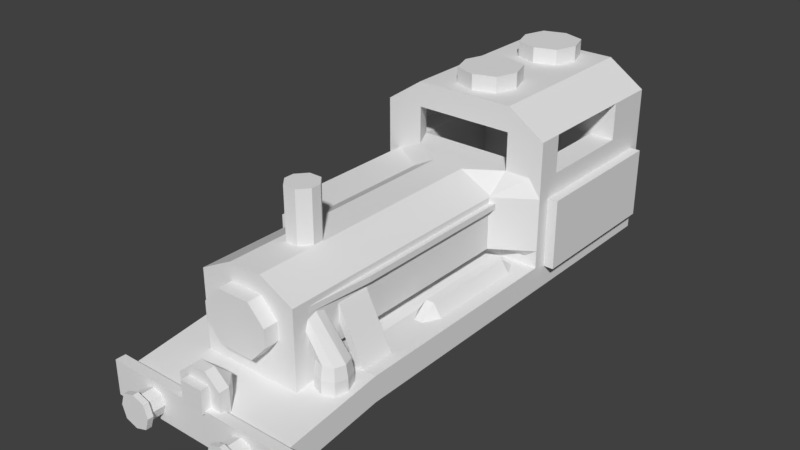 # Source: Ireland_Train_dissolved.blend  (saved by Blender 2.79.0; exported with 4.5.12 LTS)
import bpy
from mathutils import Matrix  # noqa: F401  (used for matrix-valued properties, if any)

bpy.ops.wm.read_factory_settings(use_empty=True)
scene = bpy.context.scene
scene.name = 'Scene'

# ---- collections
col_collection_1 = bpy.data.collections.new('Collection 1'); scene.collection.children.link(col_collection_1)

# ---- world
world_world = bpy.data.worlds.new('World'); scene.world = world_world
world_world.color = (0.05088, 0.05088, 0.05088)
world_world.use_sun_shadow = False
world_world.sun_shadow_jitter_overblur = 0.0
world_world.cycles.sampling_method = 'MANUAL'

# ---- meshes
me_cube_002 = bpy.data.meshes.new('Cube.002')
me_cube_002.from_pydata([(-1.75, -5.0, -0.25), (-1.75, -5.0, 0.25), (-1.75, 5.0, 0.0), (-1.75, 5.0, 0.5), (1.75, -5.0, -0.25), (1.75, -5.0, 0.25), (1.75, 5.0, 0.0), (1.75, 5.0, 0.5), (-1.75, 1.0, 0.0), (-1.75, 1.0, 0.5), (1.75, 1.0, 0.0), (1.75, 1.0, 0.5), (-1.75, -1.0, 0.0), (1.75, -1.0, 0.5), (-1.75, -1.0, 0.5), (1.75, -1.0, 0.0), (-1.75, -3.0, 0.0), (1.75, -3.0, 0.5), (-1.75, -3.0, 0.5), (1.75, -3.0, 0.0), (1.495, 5.0, 0.0), (1.749, 5.0, 0.5), (1.25, -5.0, -0.25), (1.495, -5.0, 0.25), (1.495, 1.0, 0.5), (1.739, 1.401, 0.0), (1.495, -1.0, 0.5), (1.739, -1.401, 0.0), (1.495, -3.0, 0.5), (1.25, -3.0, 0.0), (-1.495, 5.0, 0.0), (-1.495, -5.0, 0.25), (-1.739, 1.401, 0.0), (-1.739, -1.401, 0.0), (-1.25, -3.0, 0.0), (-1.751, 5.0, 0.5), (-1.25, -5.0, -0.25), (-1.495, 1.0, 0.5), (-1.495, -1.0, 0.5), (-1.495, -3.0, 0.5), (0.9967, 0.7973, -0.75), (0.9967, -0.7973, -0.75), (-0.9967, 0.7973, -0.75), (-0.9967, -0.7973, -0.75), (0.75, -5.0, -0.25), (0.9954, 1.0, 0.5), (0.9954, -1.0, 0.5), (0.9954, -3.0, 0.5), (0.8972, 5.0, 0.0), (0.9954, -5.0, 0.25), (0.75, 1.401, 0.0), (0.75, -1.401, 0.0), (0.75, -3.0, 0.0), (0.75, 0.7973, -0.75), (0.75, -0.7973, -0.75), (-0.9954, 5.0, 0.0), (-0.9954, -5.0, 0.25), (-0.9944, 1.401, 0.0), (-0.9944, -1.401, 0.0), (-0.75, -3.0, 0.0), (-0.6233, 0.7973, -0.75), (-0.6233, -0.7973, -0.75), (-0.75, -5.0, -0.25), (-0.9954, 1.0, 0.5), (-0.9954, -1.0, 0.5), (-0.9954, -3.0, 0.5), (-1.75, 2.0, 0.5), (1.75, 2.0, 0.0), (-1.75, 2.0, 0.0), (1.75, 2.0, 0.5), (1.749, 2.0, 0.5), (-1.678, 2.301, 0.0), (-1.751, 2.0, 0.5), (1.249, 2.0, 0.5), (-1.251, 2.0, 0.5), (-1.75, 4.5, 0.5), (1.75, 4.5, 0.0), (-1.75, 4.5, 0.0), (1.75, 4.5, 0.5), (1.749, 4.5, 0.5), (-1.751, 4.5, 0.5), (-1.75, 1.5, 0.0), (1.75, 1.5, 0.5), (1.708, 1.851, 0.0), (1.749, 1.5, 0.5), (-1.708, 1.851, 0.0), (-1.751, 1.5, 0.5), (0.9954, 1.5, 0.5), (-0.9954, 1.5, 0.5), (-1.75, 1.5, 0.5), (1.75, 1.5, 0.0), (-1.75, 4.0, 0.0), (1.75, 4.0, 0.5), (1.749, 4.0, 0.5), (-1.751, 4.0, 0.5), (1.249, 4.0, 0.5), (-1.251, 4.0, 0.5), (-1.75, 4.0, 0.5), (1.75, 4.0, 0.0), (1.749, 5.0, 2.25), (-1.751, 5.0, 2.25), (1.749, 4.0, 2.25), (1.749, 2.0, 2.25), (-1.751, 4.0, 2.25), (-1.751, 2.0, 2.25), (1.249, 4.0, 2.25), (1.249, 2.0, 2.25), (-1.251, 4.0, 2.25), (-1.251, 2.0, 2.25), (1.005, 5.0, 3.5), (0.9954, 5.0, 3.5), (1.749, 1.5, 2.25), (-1.751, 1.5, 2.25), (0.9954, 1.5, 2.25), (-0.9954, 1.5, 2.25), (1.749, 5.0, 3.0), (-1.751, 5.0, 3.0), (0.9954, 2.0, 3.0), (1.749, 2.0, 3.0), (-1.751, 2.0, 3.0), (-1.251, 2.0, 3.0), (1.749, 4.5, 3.0), (-1.751, 4.5, 3.0), (1.749, 1.5, 3.0), (-1.751, 1.5, 3.0), (0.9954, 1.5, 3.0), (-0.9954, 1.5, 3.0), (1.749, 4.0, 3.0), (-1.751, 4.0, 3.0), (0.9954, 4.0, 3.0), (-1.251, 4.0, 3.0), (-0.9954, 5.0, 3.5), (-1.005, 5.0, 3.5), (0.9954, 2.0, 3.5), (1.005, 2.0, 3.5), (-1.005, 2.0, 3.5), (-0.9954, 2.0, 3.5), (1.005, 4.5, 3.5), (-1.005, 4.5, 3.5), (0.9954, 4.5, 3.5), (-0.9954, 4.5, 3.5), (1.005, 1.5, 3.5), (-1.005, 1.5, 3.5), (0.9954, 1.5, 3.5), (-0.9954, 1.5, 3.5), (1.005, 4.0, 3.5), (-1.005, 4.0, 3.5), (0.9954, 4.0, 3.5), (-0.9954, 4.0, 3.5), (-0.3187, -3.0, 2.25), (-0.9954, -3.0, 0.5), (0.9954, -3.0, 0.5), (0.3187, -3.0, 2.25), (0.9954, -3.0, 0.85), (-0.9954, -3.0, 0.85), (-1.751, 4.0, 0.85), (-0.9954, 1.0, 0.85), (0.9954, 1.0, 0.85), (-1.751, 5.0, 0.85), (-1.751, 4.5, 0.85), (-1.751, 2.0, 0.85), (-1.751, 1.5, 0.85), (1.749, 5.0, 0.85), (1.749, 4.0, 0.85), (1.749, 4.5, 0.85), (1.749, 1.5, 0.85), (1.749, 2.0, 0.85), (-0.9933, -3.0, 0.675), (-0.9954, 1.5, 0.675), (-1.751, 5.0, 0.675), (-1.751, 2.0, 0.675), (1.749, 5.0, 0.675), (1.749, 4.0, 0.675), (1.749, 2.0, 0.675), (0.9933, -3.0, 0.675), (-1.751, 4.0, 0.675), (0.9954, 1.5, 0.675), (-1.751, 4.5, 0.675), (-1.751, 1.5, 0.675), (1.749, 4.5, 0.675), (1.749, 1.5, 0.675), (0.9954, -3.0, 1.9), (0.9954, 1.0, 1.9), (-1.751, 1.5, 1.9), (1.749, 1.5, 1.9), (-0.9954, -3.0, 1.9), (-0.9954, 1.0, 1.9), (-1.751, 5.0, 1.9), (1.749, 5.0, 1.9), (-0.9954, 1.05, 0.5), (-0.3187, 1.05, 2.25), (0.3187, 1.05, 2.25), (0.9954, 1.05, 0.5), (-0.9954, 1.05, 0.85), (0.9954, 1.05, 0.85), (0.3187, 1.05, 0.675), (-0.3187, 1.05, 0.675), (-0.9954, 1.05, 1.9), (0.9954, 1.05, 1.9), (0.9954, -4.0, 1.9), (0.3187, -4.0, 2.25), (-0.9933, -4.0, 0.675), (-0.9954, -4.0, 0.35), (0.9954, -4.0, 0.35), (-0.3187, -4.0, 2.25), (0.9933, -4.0, 0.675), (0.9954, -4.0, 0.85), (-0.9954, -4.0, 1.9), (-0.9954, -4.0, 0.85), (-0.25, -5.0, -0.25), (0.25, -5.0, -0.25), (-0.3318, -3.0, 0.5), (0.3318, -3.0, 0.5), (0.2663, 5.0, 0.0), (-0.3645, 5.0, 0.0), (0.3318, -5.0, 0.25), (-0.3318, -5.0, 0.25), (0.1685, 1.401, 0.0), (-0.4129, 1.401, 0.0), (0.1685, -1.401, 0.0), (-0.4129, -1.401, 0.0), (0.25, -3.0, 0.0), (-0.25, -3.0, 0.0), (0.2922, 0.7973, -0.75), (-0.1656, 0.7973, -0.75), (0.2922, -0.7973, -0.75), (-0.1656, -0.7973, -0.75), (-0.3318, 2.0, 0.5), (0.3318, 2.0, 0.5), (-0.3318, 4.0, 0.5), (0.3318, 4.0, 0.5), (-0.3318, 2.0, 2.25), (0.3318, 2.0, 2.25), (-0.3318, 4.0, 3.0), (0.3318, 4.0, 3.0), (-0.3318, 5.0, 3.5), (0.3318, 5.0, 3.5), (0.3318, 1.5, 3.0), (-0.3318, 1.5, 3.0), (-0.3318, 1.5, 3.5), (0.3318, 1.5, 3.5), (-0.1062, 1.05, 2.25), (0.1062, 1.05, 2.25), (-0.3318, -4.0, 0.35), (0.3318, -4.0, 0.35), (-0.1062, -4.0, 2.25), (0.1062, -4.0, 2.25), (0.3302, -4.0, 0.85), (-0.3302, -4.0, 0.85), (0.3302, -4.0, 1.9), (-0.3302, -4.0, 1.9), (0.3302, -4.291, 0.85), (-0.3302, -4.291, 0.85), (0.3302, -4.291, 1.9), (-0.3302, -4.291, 1.9), (-0.08333, -5.0, -0.25), (0.08333, -5.0, -0.25), (-0.1106, -3.0, 0.5), (0.1106, -3.0, 0.5), (0.05605, 5.0, 0.0), (-0.1542, 5.0, 0.0), (0.1106, -5.0, 0.25), (-0.1106, -5.0, 0.25), (-0.02528, 1.401, 0.0), (-0.2191, 1.401, 0.0), (-0.02528, -1.401, 0.0), (-0.2191, -1.401, 0.0), (0.08333, -3.0, 0.0), (-0.08333, -3.0, 0.0), (0.1396, 0.7973, -0.75), (-0.01296, 0.7973, -0.75), (0.1396, -0.7973, -0.75), (-0.01296, -0.7973, -0.75), (-0.1106, 2.0, 0.5), (0.1106, 2.0, 0.5), (-0.1106, 4.0, 0.5), (0.1106, 4.0, 0.5), (-0.1106, 2.0, 2.25), (0.1106, 2.0, 2.25), (-0.1106, 4.0, 3.0), (0.1106, 4.0, 3.0), (-0.1106, 5.0, 3.5), (0.1106, 5.0, 3.5), (0.1106, 1.5, 3.0), (-0.1106, 1.5, 3.0), (-0.1106, 1.5, 3.5), (0.1106, 1.5, 3.5), (-0.03541, 1.05, 2.25), (0.03541, 1.05, 2.25), (-0.1106, -4.0, 0.35), (0.1106, -4.0, 0.35), (-0.03541, -4.0, 2.25), (0.03541, -4.0, 2.25), (0.2191, -4.0, 0.85), (-0.2191, -4.0, 0.85), (0.2191, -4.0, 1.9), (-0.2191, -4.0, 1.9), (0.2191, -4.291, 0.85), (-0.2191, -4.291, 0.85), (0.2191, -4.291, 1.9), (-0.2191, -4.291, 1.9), (-0.9954, -3.0, 1.55), (-0.9954, -3.0, 1.2), (-0.9954, 1.0, 1.55), (-0.9954, 1.0, 1.2), (-1.751, 5.0, 1.55), (-1.751, 5.0, 1.2), (-1.751, 2.0, 1.55), (-1.751, 2.0, 1.2), (1.749, 5.0, 1.55), (1.749, 5.0, 1.2), (1.749, 4.0, 1.55), (1.749, 4.0, 1.2), (1.749, 2.0, 1.55), (1.749, 2.0, 1.2), (0.9954, -3.0, 1.2), (0.9954, -3.0, 1.55), (-1.751, 4.0, 1.2), (-1.751, 4.0, 1.55), (0.9954, 1.0, 1.2), (0.9954, 1.0, 1.55), (-1.751, 4.5, 1.2), (-1.751, 4.5, 1.55), (-1.751, 1.5, 1.2), (-1.751, 1.5, 1.55), (1.749, 4.5, 1.2), (1.749, 4.5, 1.55), (1.749, 1.5, 1.2), (1.749, 1.5, 1.55), (0.9954, 1.05, 1.55), (0.9954, 1.05, 1.2), (-0.9954, 1.05, 1.2), (-0.9954, 1.05, 1.55), (-0.9954, -4.0, 1.55), (-0.9954, -4.0, 1.2), (0.9954, -4.0, 1.2), (0.9954, -4.0, 1.55), (-0.6573, -4.0, 1.2), (-0.6573, -4.0, 1.55), (0.6573, -4.0, 1.2), (0.6573, -4.0, 1.55), (-0.6573, -4.291, 1.2), (-0.6573, -4.291, 1.55), (0.6573, -4.291, 1.2), (0.6573, -4.291, 1.55), (-0.9954, -2.345, 0.5), (0.3187, -2.345, 2.25), (-0.9954, -2.345, 0.85), (0.9954, -2.345, 0.85), (0.3187, -2.345, 0.675), (-0.3187, -2.345, 0.675), (-0.9954, -2.345, 1.9), (0.9954, -2.345, 1.9), (-0.3187, -2.345, 2.25), (0.9954, -2.345, 0.5), (0.1062, -2.345, 2.25), (-0.1062, -2.345, 2.25), (0.03541, -2.345, 2.25), (-0.03541, -2.345, 2.25), (0.9954, -2.345, 1.2), (0.9954, -2.345, 1.55), (-0.9954, -2.345, 1.55), (-0.9954, -2.345, 1.2), (-0.1268, -2.99, 2.243), (-0.1268, -2.99, 3.243), (-0.1268, -2.39, 2.243), (-0.1268, -2.39, 3.243), (0.1268, -2.99, 2.243), (0.1268, -2.99, 3.243), (0.1268, -2.39, 2.243), (0.1268, -2.39, 3.243), (0.1, -2.39, 2.243), (-0.1, -2.39, 2.243), (-0.1, -2.39, 3.243), (0.1, -2.39, 3.243), (-0.1, -2.99, 2.243), (0.1, -2.99, 2.243), (0.1, -2.99, 3.243), (-0.1, -2.99, 3.243), (-0.3, -2.59, 2.243), (-0.3, -2.79, 2.243), (-0.3, -2.79, 3.243), (-0.3, -2.59, 3.243), (0.3, -2.79, 2.243), (0.3, -2.59, 2.243), (0.3, -2.59, 3.243), (0.3, -2.79, 3.243), (-1.962, -5.192, -0.3457), (-1.962, -5.192, 0.3457), (-1.962, -4.992, -0.3457), (-1.962, -4.992, 0.3457), (1.962, -5.192, -0.3457), (1.962, -5.192, 0.3457), (1.962, -4.992, -0.3457), (1.962, -4.992, 0.3457), (-1.24, -5.341, 7.191e-10), (-1.0, -5.341, 0.24), (-0.76, -5.341, 7.191e-10), (-1.0, -5.341, -0.24), (-1.24, -5.173, -1.74e-08), (-1.18, -5.341, -0.18), (-1.24, -5.508, 1.884e-08), (-1.18, -5.341, 0.18), (-1.0, -5.173, 0.24), (-1.0, -5.508, 0.24), (-0.82, -5.341, 0.18), (-0.76, -5.173, -1.74e-08), (-0.76, -5.508, 1.884e-08), (-0.82, -5.341, -0.18), (-1.0, -5.173, -0.24), (-1.0, -5.508, -0.24), (-1.18, -5.173, -0.18), (-1.18, -5.508, -0.18), (-1.18, -5.173, 0.18), (-1.18, -5.508, 0.18), (-0.82, -5.173, -0.18), (-0.82, -5.508, -0.18), (-0.82, -5.173, 0.18), (-0.82, -5.508, 0.18), (0.76, -5.341, 7.191e-10), (1.0, -5.341, 0.24), (1.24, -5.341, 7.191e-10), (1.0, -5.341, -0.24), (0.76, -5.173, -1.74e-08), (0.82, -5.341, -0.18), (0.76, -5.508, 1.884e-08), (0.82, -5.341, 0.18), (1.0, -5.173, 0.24), (1.0, -5.508, 0.24), (1.18, -5.341, 0.18), (1.24, -5.173, -1.74e-08), (1.24, -5.508, 1.884e-08), (1.18, -5.341, -0.18), (1.0, -5.173, -0.24), (1.0, -5.508, -0.24), (0.82, -5.173, -0.18), (0.82, -5.508, -0.18), (0.82, -5.173, 0.18), (0.82, -5.508, 0.18), (1.18, -5.173, -0.18), (1.18, -5.508, -0.18), (1.18, -5.173, 0.18), (1.18, -5.508, 0.18), (-1.236, -5.498, -0.2451), (-1.316, -5.498, -0.006299), (-1.236, -5.498, 0.2325), (-0.9976, -5.498, 0.3121), (-0.7588, -5.498, 0.2325), (-0.6792, -5.498, -0.006299), (-0.7588, -5.498, -0.2451), (-0.9976, -5.498, -0.3247), (-1.236, -5.608, -0.2451), (-1.316, -5.608, -0.006299), (-1.236, -5.608, 0.2325), (-0.9976, -5.608, 0.3121), (-0.7588, -5.608, 0.2325), (-0.6792, -5.608, -0.006299), (-0.7588, -5.608, -0.2451), (-0.9976, -5.608, -0.3247), (0.7658, -5.508, -0.2339), (0.6878, -5.508, 5.199e-05), (0.7658, -5.508, 0.2341), (0.9998, -5.508, 0.3121), (1.234, -5.508, 0.2341), (1.312, -5.508, 5.199e-05), (1.234, -5.508, -0.2339), (0.9998, -5.508, -0.3119), (0.7658, -5.607, -0.2339), (0.6878, -5.607, 5.2e-05), (0.7658, -5.607, 0.2341), (0.9998, -5.607, 0.3121), (1.234, -5.607, 0.2341), (1.312, -5.607, 5.2e-05), (1.234, -5.607, -0.2339), (0.9998, -5.607, -0.3119), (-1.583, -3.0, 0.375), (-1.408, -3.0, 0.375), (-1.583, -2.345, 0.375), (-1.408, -2.345, 0.375), (1.408, -3.0, 0.375), (1.583, -3.0, 0.375), (1.408, -2.345, 0.375), (1.583, -2.345, 0.375), (-1.525, -1.0, 0.02876), (-1.525, -1.0, 2.029), (-1.525, 1.543, 0.02876), (-1.525, 1.543, 2.029), (-0.102, -1.0, 2.029), (-0.102, 1.543, 2.029), (-1.18, 1.543, 2.029), (-1.18, -1.0, 0.02876), (-1.18, -1.0, 2.029), (-0.102, -2.042, 2.029), (-1.18, -2.042, 0.02876), (-1.18, -2.042, 2.029), (-1.525, -1.0, 0.6954), (-1.525, -1.0, 1.362), (-1.525, 1.543, 1.362), (-1.525, 1.543, 0.6954), (-1.18, -1.0, 1.362), (-1.18, -1.0, 0.6954), (-0.102, -2.042, 1.362), (-1.18, -2.042, 1.362), (-1.18, -2.042, 0.6954), (-1.651, -1.098, 0.6954), (-1.651, -1.098, 1.362), (-1.651, 1.777, 1.362), (-1.651, 1.777, 0.6954), (-1.246, -1.098, 1.362), (-1.246, -1.098, 0.6954), (0.02484, -2.276, 1.362), (0.02484, -2.276, 0.6954), (-1.246, -2.276, 1.362), (-1.246, -2.276, 0.6954), (1.118, 1.0, 0.6819), (1.373, 1.0, 0.6819), (1.118, -1.0, 0.6819), (1.373, -1.0, 0.6819), (0.9167, -5.0, -0.25), (1.083, -5.0, -0.25), (1.162, 1.326, 0.5), (1.329, 1.326, 0.5), (1.162, -1.32, 0.5), (1.329, -1.32, 0.5), (1.162, -3.0, 0.5), (1.329, -3.0, 0.5), (1.296, 5.0, 0.0), (1.097, 5.0, 0.0), (1.329, -5.0, 0.25), (1.162, -5.0, 0.25), (1.409, 1.401, 0.0), (1.08, 1.401, 0.0), (1.409, -1.401, 0.0), (1.08, -1.401, 0.0), (1.083, -3.0, 0.0), (0.9167, -3.0, 0.0), (0.9144, 0.7973, -0.75), (0.8322, 0.7973, -0.75), (0.9144, -0.7973, -0.75), (0.8322, -0.7973, -0.75), (1.247, 1.5, 0.5), (1.498, 1.5, 0.5), (1.247, 1.5, 2.25), (1.498, 1.5, 2.25), (1.247, 1.5, 3.0), (1.498, 1.5, 3.0), (0.9988, 5.0, 3.5), (1.002, 5.0, 3.5), (0.9988, 2.0, 3.5), (1.002, 2.0, 3.5), (0.9988, 4.5, 3.5), (1.002, 4.5, 3.5), (0.9988, 1.5, 3.5), (1.002, 1.5, 3.5), (0.9988, 4.0, 3.5), (1.002, 4.0, 3.5), (1.498, 1.333, 0.85), (1.247, 1.167, 0.85), (1.498, 1.5, 0.675), (1.247, 1.5, 0.675), (1.498, 1.333, 1.9), (1.247, 1.167, 1.9), (1.162, 1.0, 0.75), (1.329, 1.0, 0.75), (1.162, -1.0, 0.75), (1.329, -1.0, 0.75), (0.9954, -3.0, 1.667), (0.9954, -3.0, 1.783), (-0.9954, 1.05, 1.667), (-0.9954, 1.05, 1.783), (0.9954, -4.0, 1.667), (0.9954, -4.0, 1.783), (-0.5482, -4.0, 1.667), (-0.4392, -4.0, 1.783), (0.5482, -4.0, 1.667), (0.4392, -4.0, 1.783), (-0.5482, -4.291, 1.667), (-0.4392, -4.291, 1.783), (0.5482, -4.291, 1.667), (0.4392, -4.291, 1.783), (-0.9954, -3.0, 1.783), (-0.9954, -3.0, 1.667), (0.9954, 1.05, 1.783), (0.9954, 1.05, 1.667), (-0.9954, -4.0, 1.783), (-0.9954, -4.0, 1.667), (0.9954, -2.345, 1.783), (0.9954, -2.345, 1.667), (0.9964, -3.655, 1.667), (0.9964, -3.655, 1.783), (1.095, 1.076, 1.783), (1.095, 1.076, 1.667), (1.095, -2.345, 1.783), (1.095, -2.345, 1.667), (1.034, -3.504, 0.6696), (1.334, -3.204, 0.6696), (1.634, -3.504, 0.6696), (1.334, -3.804, 0.6696), (1.034, -3.504, 0.1896), (1.109, -3.729, 0.6696), (0.9685, -3.504, 1.18), (1.109, -3.279, 0.6696), (1.334, -3.204, 0.1896), (0.9685, -3.26, 1.424), (1.559, -3.279, 0.6696), (1.634, -3.504, 0.1896), (0.9685, -3.504, 1.668), (1.559, -3.729, 0.6696), (1.334, -3.804, 0.1896), (0.9685, -3.748, 1.424), (1.109, -3.729, 0.1896), (0.9685, -3.687, 1.241), (1.109, -3.279, 0.1896), (0.9685, -3.321, 1.241), (1.559, -3.729, 0.1896), (0.9685, -3.687, 1.607), (1.559, -3.279, 0.1896), (0.9685, -3.321, 1.607), (1.073, -3.504, 0.9096), (1.334, -3.243, 0.9096), (1.595, -3.504, 0.9096), (1.334, -3.765, 0.9096), (1.138, -3.7, 0.9096), (1.138, -3.308, 0.9096), (1.529, -3.308, 0.9096), (1.529, -3.7, 0.9096), (-0.225, -5.248, 0.3051), (-0.225, -5.248, 0.7551), (-0.225, -5.076, 0.3051), (-0.225, -5.076, 0.7551), (0.225, -5.248, 0.3051), (0.225, -5.248, 0.7551), (0.225, -5.076, 0.3051), (0.225, -5.076, 0.7551), (-0.45, -5.076, 0.7206), (-0.45, -5.076, 0.08011), (0.45, -5.076, 0.08011), (0.45, -5.076, 0.7206), (-0.45, -4.876, 0.7206), (-0.45, -4.876, 0.08011), (0.45, -4.876, 0.08011), (0.45, -4.876, 0.7206), (0.075, -5.076, 0.3051), (-0.075, -5.076, 0.3051), (-0.075, -5.076, 0.7551), (0.075, -5.076, 0.7551), (-0.075, -5.248, 0.3051), (0.075, -5.248, 0.3051), (0.075, -5.248, 0.7551), (-0.075, -5.248, 0.7551), (0.15, -5.076, 0.08011), (-0.15, -5.076, 0.08011), (-0.15, -5.076, 0.9801), (0.15, -5.076, 0.9801), (0.15, -4.557, 0.08011), (-0.15, -4.557, 0.08011), (-0.15, -4.876, 0.9801), (0.15, -4.876, 0.9801), (-0.225, -5.248, 0.4551), (-0.225, -5.248, 0.6051), (-0.225, -5.076, 0.6051), (-0.225, -5.076, 0.4551), (0.225, -5.076, 0.6051), (0.225, -5.076, 0.4551), (0.225, -5.248, 0.6051), (0.225, -5.248, 0.4551), (-0.45, -5.076, 0.5071), (-0.45, -5.076, 0.2936), (0.45, -5.076, 0.5071), (0.45, -5.076, 0.2936), (-0.45, -4.876, 0.5071), (-0.45, -4.876, 0.2936), (0.45, -4.876, 0.5071), (0.45, -4.876, 0.2936), (-0.15, -4.557, 0.6801), (-0.15, -4.557, 0.3801), (0.15, -4.557, 0.6801), (0.15, -4.557, 0.3801), (1.551, 1.78, 0.4287), (1.551, 1.78, 1.829), (1.551, 4.78, 0.4287), (1.551, 4.78, 1.829), (1.951, 1.78, 0.4287), (1.951, 1.78, 1.829), (1.951, 4.78, 0.4287), (1.951, 4.78, 1.829), (-1.551, 4.78, 0.4287), (-1.551, 4.78, 1.829), (-1.551, 1.78, 0.4287), (-1.551, 1.78, 1.829), (-1.951, 4.78, 0.4287), (-1.951, 4.78, 1.829), (-1.951, 1.78, 0.4287), (-1.951, 1.78, 1.829), (-0.5878, 4.327, 3.647), (0.0, 4.915, 3.647), (0.5878, 4.327, 3.647), (0.0, 3.739, 3.647), (-0.5878, 4.327, 3.485), (-0.4408, 3.886, 3.647), (-0.5878, 4.327, 3.808), (-0.4408, 4.768, 3.647), (0.0, 4.915, 3.485), (0.0, 4.915, 3.808), (0.4408, 4.768, 3.647), (0.5878, 4.327, 3.485), (0.5878, 4.327, 3.808), (0.4408, 3.886, 3.647), (0.0, 3.739, 3.485), (0.0, 3.739, 3.808), (-0.4408, 3.886, 3.485), (-0.4408, 3.886, 3.808), (-0.4408, 4.768, 3.485), (-0.4408, 4.768, 3.808), (0.4408, 3.886, 3.485), (0.4408, 3.886, 3.808), (0.4408, 4.768, 3.485), (0.4408, 4.768, 3.808), (-0.5878, 2.327, 3.647), (0.0, 2.915, 3.647), (0.5878, 2.327, 3.647), (0.0, 1.739, 3.647), (-0.5878, 2.327, 3.485), (-0.4408, 1.886, 3.647), (-0.5878, 2.327, 3.808), (-0.4408, 2.768, 3.647), (0.0, 2.915, 3.485), (0.0, 2.915, 3.808), (0.4408, 2.768, 3.647), (0.5878, 2.327, 3.485), (0.5878, 2.327, 3.808), (0.4408, 1.886, 3.647), (0.0, 1.739, 3.485), (0.0, 1.739, 3.808), (-0.4408, 1.886, 3.485), (-0.4408, 1.886, 3.808), (-0.4408, 2.768, 3.485), (-0.4408, 2.768, 3.808), (0.4408, 1.886, 3.485), (0.4408, 1.886, 3.808), (0.4408, 2.768, 3.485), (0.4408, 2.768, 3.808)], [], [(19, 17, 5, 4), (36, 31, 1, 0), (86, 89, 9, 37), (83, 90, 10, 25), (29, 19, 4, 22, 519, 518, 44, 210, 256, 255, 209, 62, 36, 0, 16, 34, 59, 222, 268, 267, 221, 52, 535, 534), (37, 9, 14, 38), (25, 10, 15, 27), (0, 1, 18, 16), (38, 14, 18, 39), (28, 17, 13, 11, 24, 26, 523, 522, 46, 47, 524, 525), (4, 5, 23, 22), (27, 15, 19, 29, 534, 535, 52, 221, 267, 268, 222, 59, 34, 16, 12, 33, 58, 220, 266, 265, 219, 51, 533, 532), (81, 85, 32, 8), (8, 32, 33, 12), (64, 38, 39, 65), (63, 37, 38, 64), (88, 86, 37, 63), (62, 56, 31, 36), (33, 32, 42, 43), (25, 27, 41, 40), (518, 529, 49, 44), (26, 24, 515, 563, 565, 517), (330, 329, 583, 587, 360, 359, 348, 194), (82, 84, 541, 540, 87, 45, 520, 521, 24, 11), (536, 40, 41, 538, 539, 54, 225, 271, 272, 226, 61, 43, 42, 60, 224, 270, 269, 223, 53, 537), (58, 33, 43, 61, 226, 272, 271, 225, 54, 539, 538, 41, 27, 532, 533, 51, 219, 265, 266, 220), (209, 216, 56, 62), (92, 93, 70, 69), (94, 97, 66, 72), (35, 3, 75, 80), (101, 102, 111, 184, 328, 327, 165, 180, 84, 70, 173, 166, 314, 313, 311, 326, 325, 164, 179, 79, 21, 171, 162, 310, 309, 188, 99, 115, 121, 127), (7, 21, 79, 78), (530, 25, 40, 536, 537, 53, 223, 269, 270, 224, 60, 42, 32, 57, 218, 264, 263, 217, 50, 531), (74, 96, 107, 108), (350, 345, 150, 167), (68, 71, 85, 81), (69, 70, 84, 82), (72, 66, 89, 86), (80, 75, 97, 94), (78, 79, 93, 92), (101, 105, 106, 102), (107, 103, 104, 108), (119, 128, 130, 233, 279, 280, 234, 129, 127, 118, 117, 125, 237, 283, 284, 238, 126, 120), (111, 102, 118, 123), (231, 108, 114, 190, 241, 287, 288, 242, 191, 113, 106, 232, 278, 277), (108, 104, 119, 120), (183, 186, 114, 112), (95, 73, 106, 105), (119, 124, 142, 135, 146, 138, 132, 116, 122, 128), (106, 113, 125, 117), (114, 108, 120, 126), (102, 106, 117, 118), (112, 114, 126, 124), (131, 132, 138, 140), (546, 110, 139, 550), (548, 133, 143, 552), (136, 135, 142, 144), (140, 138, 146, 148), (550, 139, 147, 554), (543, 111, 123, 545, 544, 125, 113, 542), (649, 627, 659, 658, 626, 646, 647, 630, 665, 664, 631, 648), (548, 554, 147, 133), (136, 148, 146, 135), (175, 170, 160, 155), (178, 168, 156, 161), (172, 179, 164, 163), (362, 347, 154, 302), (177, 175, 155, 159), (558, 180, 165, 556), (173, 172, 163, 166), (349, 348, 153, 174), (354, 349, 174, 151), (70, 93, 172, 173), (80, 94, 175, 177), (93, 79, 179, 172), (86, 88, 168, 178), (94, 72, 170, 175), (347, 350, 167, 154), (324, 303, 186, 183), (394, 390, 388, 392), (114, 186, 197, 190), (156, 168, 196, 193), (87, 176, 195, 192), (176, 157, 194, 195), (389, 393, 391, 387), (168, 88, 189, 196), (182, 113, 191, 198), (566, 587, 583, 591, 593, 588), (199, 200, 246, 249, 575, 574, 340, 339, 247, 206, 335, 336, 570, 571), (288, 287, 241, 190, 353, 356, 358, 357, 355, 346, 191, 242), (124, 126, 238, 284, 283, 237, 125, 544, 545, 123, 141, 553, 552, 143, 240, 286, 285, 239, 144, 142), (229, 96, 74, 227, 273, 274, 228, 73, 95, 230, 276, 275), (121, 115, 109, 137, 145, 134, 141, 123, 118, 127), (21, 7, 6, 20, 526, 527, 48, 213, 259, 260, 214, 55, 30, 2, 3, 35, 169, 158, 306, 305, 187, 100, 116, 132, 131, 235, 281, 282, 236, 110, 546, 547, 109, 115, 99, 188, 309, 310, 162, 171), (230, 95, 105, 101, 127, 129, 234, 280, 279, 233, 130, 128, 103, 107, 96, 229, 275, 276), (356, 353, 149, 204, 245, 291, 292, 246, 200, 152, 346, 355, 357, 358), (44, 49, 215, 210), (255, 262, 216, 209), (337, 248, 252, 341), (39, 18, 1, 31, 56, 216, 262, 261, 215, 49, 529, 528, 23, 5, 17, 28, 525, 524, 47, 212, 258, 257, 211, 65), (210, 215, 261, 256), (256, 261, 262, 255), (378, 364, 363, 375, 376, 367, 368, 377), (579, 253, 299, 300, 254, 577, 576, 342, 341, 252, 298, 297, 251, 343, 344, 578), (575, 249, 253, 579, 578, 344, 340, 574), (572, 338, 342, 576, 577, 254, 250, 573), (247, 339, 343, 251), (339, 340, 344, 343), (338, 337, 341, 342), (295, 249, 246, 292, 291, 245, 250, 296), (573, 250, 245, 204, 207, 584, 585, 333, 334, 208, 248, 337, 338, 572), (391, 392, 388, 387), (393, 394, 392, 391), (389, 390, 394, 393), (387, 388, 390, 389), (359, 360, 482, 481), (166, 163, 312, 314), (314, 312, 311, 313), (159, 155, 317, 321), (321, 317, 318, 322), (163, 164, 325, 312), (312, 325, 326, 311), (161, 156, 304, 323), (323, 304, 303, 324), (155, 160, 308, 317), (317, 308, 307, 318), (302, 301, 475, 476), (351, 185, 207, 204, 149, 353, 190, 197), (193, 196, 350, 347), (192, 195, 349, 354), (195, 194, 348, 349), (75, 3, 2, 77, 91, 68, 81, 8, 12, 16, 18, 14, 9, 89, 66, 97), (196, 189, 345, 350), (379, 382, 366, 365), (383, 386, 368, 367), (374, 370, 369, 371, 372, 365, 366, 373), (377, 368, 386, 385, 370, 374, 373, 366, 382, 381, 364, 378), (167, 150, 202, 201, 208, 334, 333, 585, 584, 207, 185, 580, 581, 301, 302, 154), (369, 370, 385, 384), (384, 385, 386, 383), (363, 364, 381, 380), (380, 381, 382, 379), (398, 410, 412, 400, 411, 409), (396, 403, 413, 402, 414, 404), (396, 404, 418, 405, 417, 403), (397, 406, 417, 405, 418, 407), (397, 407, 416, 408, 415, 406), (398, 409, 415, 408, 416, 410), (227, 74, 108, 231, 277, 278, 232, 106, 73, 228, 274, 273), (395, 401, 414, 402, 413, 399), (395, 399, 411, 400, 412, 401), (419, 423, 435, 424, 436, 425), (419, 425, 438, 426, 437, 423), (420, 427, 437, 426, 438, 428), (420, 428, 442, 429, 441, 427), (421, 430, 441, 429, 442, 431), (421, 431, 440, 432, 439, 430), (404, 414, 445, 446), (416, 407, 448, 449), (407, 418, 447, 448), (436, 434, 466, 459), (412, 410, 450, 443), (434, 440, 465, 466), (410, 416, 449, 450), (438, 425, 460, 461), (450, 449, 457, 458), (443, 450, 458, 451), (448, 447, 455, 456), (449, 448, 456, 457), (446, 445, 453, 454), (447, 446, 454, 455), (444, 443, 451, 452), (445, 444, 452, 453), (418, 404, 446, 447), (401, 412, 443, 444), (414, 401, 444, 445), (474, 473, 472, 471, 470, 469, 468, 467), (461, 460, 468, 469), (466, 465, 473, 474), (459, 466, 474, 467), (464, 463, 471, 472), (465, 464, 472, 473), (462, 461, 469, 470), (463, 462, 470, 471), (460, 459, 467, 468), (431, 442, 463, 464), (440, 431, 464, 465), (428, 438, 461, 462), (422, 433, 439, 432, 440, 434), (442, 428, 462, 463), (425, 436, 459, 460), (301, 361, 477, 475), (361, 362, 478, 477), (362, 302, 476, 478), (316, 315, 479, 480), (315, 359, 481, 479), (360, 316, 480, 482), (496, 484, 486, 497), (488, 489, 491, 487), (499, 491, 484, 496), (489, 486, 484, 491), (501, 492, 494, 502), (500, 490, 493, 503), (487, 491, 494, 492), (491, 499, 502, 494), (490, 500, 495, 483), (499, 496, 505, 508), (483, 495, 498, 485), (500, 503, 513, 509), (508, 509, 513, 512), (511, 510, 512, 513), (509, 508, 505, 504), (504, 505, 506, 507), (498, 495, 504, 507), (501, 502, 512, 510), (502, 499, 508, 512), (496, 497, 506, 505), (495, 500, 509, 504), (523, 26, 517, 565), (520, 45, 514, 562), (45, 46, 516, 564, 562, 514), (24, 521, 563, 515), (521, 520, 562, 563), (46, 522, 564, 516), (522, 523, 565, 564), (563, 562, 564, 565), (541, 84, 180, 558, 559, 176, 87, 540), (82, 11, 13, 17, 19, 15, 10, 90, 67, 98, 76, 6, 7, 78, 92, 69), (176, 559, 557, 157), (559, 558, 556, 557), (134, 145, 555, 549), (549, 555, 554, 548), (137, 551, 555, 145), (551, 550, 554, 555), (134, 549, 553, 141), (549, 548, 552, 553), (109, 547, 551, 137), (547, 546, 550, 551), (111, 543, 184), (22, 23, 528, 519), (519, 528, 529, 518), (322, 318, 307, 308, 160, 170, 72, 86, 178, 161, 323, 324, 183, 112, 124, 119, 104, 103, 128, 122, 116, 100, 187, 305, 306, 158, 169, 35, 80, 177, 159, 321), (361, 301, 581, 580, 185, 351, 197, 569, 568, 332, 331, 193, 347, 362), (296, 250, 254, 300, 299, 253, 249, 295), (293, 247, 251, 297, 298, 252, 248, 294), (566, 567, 571, 570), (352, 181, 199, 571, 567, 586, 582, 198), (591, 590, 592, 593), (593, 592, 589, 588), (586, 567, 589, 592, 590, 582), (328, 184, 560, 561, 182, 320, 319, 157, 557, 556, 165, 327), (594, 598, 610, 599), (618, 622, 611, 600), (618, 600, 613, 623), (594, 601, 612, 598), (595, 602, 612, 601), (619, 623, 613, 603), (619, 603, 617, 624), (595, 604, 616, 602), (596, 605, 616, 604), (620, 624, 617, 606), (620, 606, 615, 625), (596, 607, 614, 605), (597, 608, 614, 607), (621, 625, 615, 609), (621, 609, 611, 622), (597, 599, 610, 608), (597, 621, 622, 599), (597, 607, 625, 621), (596, 620, 625, 607), (596, 604, 624, 620), (595, 619, 624, 604), (595, 601, 623, 619), (594, 618, 623, 601), (594, 599, 622, 618), (643, 628, 635, 651), (644, 629, 627, 649, 648, 631, 633, 645), (676, 657, 641, 672), (651, 635, 639, 655), (653, 637, 641, 657), (634, 652, 656, 638), (652, 653, 657, 656), (636, 650, 654, 640), (650, 651, 655, 654), (670, 638, 656, 674), (674, 656, 657, 676), (632, 642, 650, 636), (642, 643, 651, 650), (662, 633, 631, 664, 665, 630, 632, 663), (659, 627, 629, 660, 661, 628, 626, 658), (660, 629, 644, 645, 633, 662, 663, 632, 636, 669, 668, 637, 653, 652, 634, 666, 667, 635, 628, 661), (639, 671, 670, 674, 675, 655), (669, 636, 640, 673, 672, 641, 637, 668), (655, 675, 674, 676, 677, 654), (654, 677, 676, 672, 673, 640), (642, 632, 630, 647, 646, 626, 628, 643), (666, 634, 638, 670, 671, 639, 635, 667), (680, 681, 685, 684), (684, 685, 683, 682), (682, 683, 679, 678), (680, 684, 682, 678), (685, 681, 679, 683), (688, 689, 693, 692), (692, 693, 691, 690), (690, 691, 687, 686), (688, 692, 690, 686), (693, 689, 687, 691), (695, 702, 712, 701, 713, 703), (694, 698, 710, 699, 711, 700), (695, 703, 717, 704, 716, 702), (696, 705, 716, 704, 717, 706), (696, 706, 715, 707, 714, 705), (697, 708, 714, 707, 715, 709), (697, 709, 711, 699, 710, 708), (718, 724, 737, 725, 736, 722), (719, 726, 736, 725, 737, 727), (719, 727, 741, 728, 740, 726), (694, 700, 713, 701, 712, 698), (718, 722, 734, 723, 735, 724), (720, 729, 740, 728, 741, 730), (720, 730, 739, 731, 738, 729), (721, 732, 738, 731, 739, 733), (735, 733, 739, 730, 741, 727, 737, 724), (711, 709, 715, 706, 717, 703, 713, 700), (721, 733, 735, 723, 734, 732), (346, 152, 200, 199, 181, 352, 198, 191), (205, 206, 247, 293, 294, 248, 208, 201, 202, 243, 289, 290, 244, 203), (151, 174, 153, 348, 359, 315, 316, 360, 587, 566, 570, 336, 335, 206, 205, 203), (83, 25, 530, 531, 50, 217, 263, 264, 218, 57, 32, 85, 71, 68, 91, 77, 2, 30, 55, 214, 260, 259, 213, 48, 527, 526, 20, 6, 76, 98, 67, 90), (235, 131, 140, 148, 136, 144, 239, 285, 286, 240, 143, 133, 147, 139, 110, 236, 282, 281), (451, 458, 457, 456, 455, 454, 453, 452), (422, 434, 436, 424, 435, 433), (182, 184, 543, 113)])
_uv = me_cube_002.uv_layers.new(name='UVMap')
_uv.uv.foreach_set('vector', [0.8343, 0.246, 0.8343, 0.246, 0.8343, 0.246, 0.8343, 0.246, 0.4992, 0.627, 0.4992, 0.627, 0.4992, 0.627, 0.4992, 0.627, 0.4992, 0.627, 0.4992, 0.627, 0.4992, 0.627, 0.4992, 0.627, 0.4992, 0.627, 0.4992, 0.627, 0.4992, 0.627, 0.4992, 0.627, 0.8343, 0.246, 0.8343, 0.246, 0.8343, 0.246, 0.8343, 0.246, 0.8343, 0.246, 0.8343, 0.246, 0.8343, 0.246, 0.8343, 0.246, 0.8343, 0.246, 0.8343, 0.246, 0.8343, 0.246, 0.8343, 0.246, 0.8343, 0.246, 0.8343, 0.246, 0.8343, 0.246, 0.8343, 0.246, 0.8343, 0.246, 0.8343, 0.246, 0.8343, 0.246, 0.8343, 0.246, 0.8343, 0.246, 0.8343, 0.246, 0.8343, 0.246, 0.8343, 0.246, 0.4992, 0.627, 0.4992, 0.627, 0.4992, 0.627, 0.4992, 0.627, 0.4992, 0.627, 0.4992, 0.627, 0.4992, 0.627, 0.4992, 0.627, 0.8343, 0.246, 0.8343, 0.246, 0.8343, 0.246, 0.8343, 0.246, 0.8343, 0.246, 0.8343, 0.246, 0.8343, 0.246, 0.8343, 0.246, 0.8343, 0.246, 0.8343, 0.246, 0.8343, 0.246, 0.8343, 0.246, 0.8343, 0.246, 0.8343, 0.246, 0.8343, 0.246, 0.8343, 0.246, 0.8343, 0.246, 0.8343, 0.246, 0.8343, 0.246, 0.8343, 0.246, 0.4992, 0.627, 0.4992, 0.627, 0.4992, 0.627, 0.4992, 0.627, 0.8343, 0.246, 0.8343, 0.246, 0.8343, 0.246, 0.8343, 0.246, 0.8343, 0.246, 0.8343, 0.246, 0.8343, 0.246, 0.8343, 0.246, 0.8343, 0.246, 0.8343, 0.246, 0.8343, 0.246, 0.8343, 0.246, 0.8343, 0.246, 0.8343, 0.246, 0.8343, 0.246, 0.8343, 0.246, 0.8343, 0.246, 0.8343, 0.246, 0.8343, 0.246, 0.8343, 0.246, 0.8343, 0.246, 0.8343, 0.246, 0.8343, 0.246, 0.8343, 0.246, 0.4992, 0.627, 0.4992, 0.627, 0.4992, 0.627, 0.4992, 0.627, 0.4992, 0.627, 0.4992, 0.627, 0.4992, 0.627, 0.4992, 0.627, 0.8343, 0.246, 0.8343, 0.246, 0.8343, 0.246, 0.8343, 0.246, 0.4992, 0.627, 0.4992, 0.627, 0.4992, 0.627, 0.4992, 0.627, 0.4992, 0.627, 0.4992, 0.627, 0.4992, 0.627, 0.4992, 0.627, 0.4992, 0.627, 0.4992, 0.627, 0.4992, 0.627, 0.4992, 0.627, 0.8343, 0.246, 0.8343, 0.246, 0.8343, 0.246, 0.8343, 0.246, 0.8343, 0.246, 0.8343, 0.246, 0.8343, 0.246, 0.8343, 0.246, 0.4992, 0.627, 0.4992, 0.627, 0.4992, 0.627, 0.4992, 0.627, 0.8343, 0.246, 0.8343, 0.246, 0.8343, 0.246, 0.8343, 0.246, 0.8343, 0.246, 0.8343, 0.246, 0.4992, 0.627, 0.4992, 0.627, 0.4992, 0.627, 0.4992, 0.627, 0.4992, 0.627, 0.4992, 0.627, 0.4992, 0.627, 0.4992, 0.627, 0.8343, 0.246, 0.8343, 0.246, 0.8343, 0.246, 0.8343, 0.246, 0.8343, 0.246, 0.8343, 0.246, 0.8343, 0.246, 0.8343, 0.246, 0.8343, 0.246, 0.8343, 0.246, 0.8343, 0.246, 0.8343, 0.246, 0.8343, 0.246, 0.8343, 0.246, 0.8343, 0.246, 0.8343, 0.246, 0.8343, 0.246, 0.8343, 0.246, 0.8343, 0.246, 0.8343, 0.246, 0.8343, 0.246, 0.8343, 0.246, 0.8343, 0.246, 0.8343, 0.246, 0.8343, 0.246, 0.8343, 0.246, 0.8343, 0.246, 0.8343, 0.246, 0.8343, 0.246, 0.8343, 0.246, 0.8343, 0.246, 0.8343, 0.246, 0.8343, 0.246, 0.8343, 0.246, 0.8343, 0.246, 0.8343, 0.246, 0.8343, 0.246, 0.8343, 0.246, 0.8343, 0.246, 0.8343, 0.246, 0.8343, 0.246, 0.8343, 0.246, 0.8343, 0.246, 0.8343, 0.246, 0.8343, 0.246, 0.8343, 0.246, 0.8343, 0.246, 0.8343, 0.246, 0.8343, 0.246, 0.8343, 0.246, 0.4992, 0.627, 0.4992, 0.627, 0.4992, 0.627, 0.4992, 0.627, 0.4992, 0.627, 0.4992, 0.627, 0.4992, 0.627, 0.4992, 0.627, 0.4992, 0.627, 0.4992, 0.627, 0.4992, 0.627, 0.4992, 0.627, 0.4992, 0.627, 0.4992, 0.627, 0.4992, 0.627, 0.4992, 0.627, 0.4992, 0.627, 0.4992, 0.627, 0.4992, 0.627, 0.4992, 0.627, 0.4992, 0.627, 0.4992, 0.627, 0.4992, 0.627, 0.4992, 0.627, 0.4992, 0.627, 0.4992, 0.627, 0.4992, 0.627, 0.4992, 0.627, 0.4992, 0.627, 0.4992, 0.627, 0.4992, 0.627, 0.4992, 0.627, 0.4992, 0.627, 0.4992, 0.627, 0.4992, 0.627, 0.4992, 0.627, 0.4992, 0.627, 0.4992, 0.627, 0.4992, 0.627, 0.4992, 0.627, 0.4992, 0.627, 0.4992, 0.627, 0.4992, 0.627, 0.4992, 0.627, 0.4992, 0.627, 0.4992, 0.627, 0.4992, 0.627, 0.4992, 0.627, 0.4992, 0.627, 0.4992, 0.627, 0.8343, 0.246, 0.8343, 0.246, 0.8343, 0.246, 0.8343, 0.246, 0.8343, 0.246, 0.8343, 0.246, 0.8343, 0.246, 0.8343, 0.246, 0.8343, 0.246, 0.8343, 0.246, 0.8343, 0.246, 0.8343, 0.246, 0.8343, 0.246, 0.8343, 0.246, 0.8343, 0.246, 0.8343, 0.246, 0.8343, 0.246, 0.8343, 0.246, 0.8343, 0.246, 0.8343, 0.246, 0.5, 0.5, 0.5, 0.5, 0.5, 0.5, 0.5, 0.5, 0.4992, 0.627, 0.4992, 0.627, 0.4992, 0.627, 0.4992, 0.627, 0.4992, 0.627, 0.4992, 0.627, 0.4992, 0.627, 0.4992, 0.627, 0.4992, 0.627, 0.4992, 0.627, 0.4992, 0.627, 0.4992, 0.627, 0.4992, 0.627, 0.4992, 0.627, 0.4992, 0.627, 0.4992, 0.627, 0.4992, 0.627, 0.4992, 0.627, 0.4992, 0.627, 0.4992, 0.627, 0.4992, 0.627, 0.4992, 0.627, 0.4992, 0.627, 0.4992, 0.627, 0.5, 0.5, 0.5, 0.5, 0.5, 0.5, 0.5, 0.5, 0.5, 0.5, 0.5, 0.5, 0.5, 0.5, 0.5, 0.5, 0.5, 0.5, 0.5, 0.5, 0.5, 0.5, 0.5, 0.5, 0.5, 0.5, 0.5, 0.5, 0.5, 0.5, 0.5, 0.5, 0.5, 0.5, 0.5, 0.5, 0.5, 0.5, 0.5, 0.5, 0.5, 0.5, 0.5, 0.5, 0.5, 0.5, 0.5, 0.5, 0.5, 0.5, 0.5, 0.5, 0.4992, 0.627, 0.4992, 0.627, 0.4992, 0.627, 0.4992, 0.627, 0.5, 0.5, 0.5, 0.5, 0.5, 0.5, 0.5, 0.5, 0.5, 0.5, 0.5, 0.5, 0.5, 0.5, 0.5, 0.5, 0.5, 0.5, 0.5, 0.5, 0.5, 0.5, 0.5, 0.5, 0.5, 0.5, 0.5, 0.5, 0.5, 0.5, 0.5, 0.5, 0.5, 0.5, 0.5, 0.5, 0.4992, 0.627, 0.4992, 0.627, 0.4992, 0.627, 0.4992, 0.627, 0.4992, 0.627, 0.4992, 0.627, 0.4992, 0.627, 0.4992, 0.627, 0.8343, 0.246, 0.8343, 0.246, 0.8343, 0.246, 0.8343, 0.246, 0.8343, 0.246, 0.8343, 0.246, 0.8343, 0.246, 0.8343, 0.246, 0.8343, 0.246, 0.8343, 0.246, 0.5, 0.5, 0.5, 0.5, 0.5, 0.5, 0.5, 0.5, 0.5, 0.5, 0.5, 0.5, 0.5, 0.5, 0.5, 0.5, 0.5, 0.5, 0.5, 0.5, 0.5, 0.5, 0.5, 0.5, 0.4992, 0.627, 0.4992, 0.627, 0.4992, 0.627, 0.4992, 0.627, 0.4992, 0.627, 0.4992, 0.627, 0.4992, 0.627, 0.4992, 0.627, 0.4992, 0.627, 0.4992, 0.627, 0.4992, 0.627, 0.4992, 0.627, 0.4992, 0.627, 0.4992, 0.627, 0.4992, 0.627, 0.4992, 0.627, 0.4992, 0.627, 0.4992, 0.627, 0.4992, 0.627, 0.4992, 0.627, 0.4992, 0.627, 0.4992, 0.627, 0.4992, 0.627, 0.4992, 0.627, 0.4992, 0.627, 0.4992, 0.627, 0.4992, 0.627, 0.4992, 0.627, 0.4992, 0.627, 0.4992, 0.627, 0.4992, 0.627, 0.4992, 0.627, 0.4992, 0.627, 0.4992, 0.627, 0.4992, 0.627, 0.4992, 0.627, 0.8406, 0.7451, 0.8406, 0.7451, 0.8406, 0.7451, 0.8406, 0.7451, 0.8406, 0.7451, 0.8406, 0.7451, 0.8406, 0.7451, 0.8406, 0.7451, 0.8406, 0.7451, 0.8406, 0.7451, 0.8406, 0.7451, 0.8406, 0.7451, 0.4992, 0.627, 0.4992, 0.627, 0.4992, 0.627, 0.4992, 0.627, 0.4992, 0.627, 0.4992, 0.627, 0.4992, 0.627, 0.4992, 0.627, 0.4992, 0.627, 0.4992, 0.627, 0.4992, 0.627, 0.4992, 0.627, 0.4992, 0.627, 0.4992, 0.627, 0.4992, 0.627, 0.4992, 0.627, 0.4992, 0.627, 0.4992, 0.627, 0.4992, 0.627, 0.4992, 0.627, 0.4992, 0.627, 0.4992, 0.627, 0.4992, 0.627, 0.4992, 0.627, 0.4992, 0.627, 0.4992, 0.627, 0.4992, 0.627, 0.4992, 0.627, 0.4992, 0.627, 0.4992, 0.627, 0.4992, 0.627, 0.4992, 0.627, 0.4992, 0.627, 0.4992, 0.627, 0.4992, 0.627, 0.4992, 0.627, 0.4992, 0.627, 0.4992, 0.627, 0.4992, 0.627, 0.4992, 0.627, 0.4992, 0.627, 0.4992, 0.627, 0.4992, 0.627, 0.4992, 0.627, 0.4992, 0.627, 0.4992, 0.627, 0.4992, 0.627, 0.4992, 0.627, 0.4992, 0.627, 0.4992, 0.627, 0.4992, 0.627, 0.4992, 0.627, 0.4992, 0.627, 0.4992, 0.627, 0.4992, 0.627, 0.4992, 0.627, 0.4992, 0.627, 0.4992, 0.627, 0.4992, 0.627, 0.4992, 0.627, 0.4992, 0.627, 0.4992, 0.627, 0.4992, 0.627, 0.4992, 0.627, 0.4992, 0.627, 0.4992, 0.627, 0.4992, 0.627, 0.4992, 0.627, 0.4992, 0.627, 0.4992, 0.627, 0.4992, 0.627, 0.4992, 0.627, 0.1744, 0.25, 0.1744, 0.25, 0.1744, 0.25, 0.1744, 0.25, 0.4992, 0.627, 0.4992, 0.627, 0.4992, 0.627, 0.4992, 0.627, 0.4992, 0.627, 0.4992, 0.627, 0.4992, 0.627, 0.4992, 0.627, 0.4992, 0.627, 0.4992, 0.627, 0.4992, 0.627, 0.4992, 0.627, 0.4992, 0.627, 0.4992, 0.627, 0.4992, 0.627, 0.4992, 0.627, 0.1744, 0.25, 0.1744, 0.25, 0.1744, 0.25, 0.1744, 0.25, 0.4992, 0.627, 0.4992, 0.627, 0.4992, 0.627, 0.4992, 0.627, 0.4992, 0.627, 0.4992, 0.627, 0.4992, 0.627, 0.4992, 0.627, 0.8343, 0.246, 0.8343, 0.246, 0.8343, 0.246, 0.8343, 0.246, 0.8343, 0.246, 0.8343, 0.246, 0.4992, 0.627, 0.4992, 0.627, 0.4992, 0.627, 0.4992, 0.627, 0.4992, 0.627, 0.4992, 0.627, 0.4992, 0.627, 0.4992, 0.627, 0.4992, 0.627, 0.4992, 0.627, 0.4992, 0.627, 0.4992, 0.627, 0.4992, 0.627, 0.4992, 0.627, 0.4992, 0.627, 0.4992, 0.627, 0.4992, 0.627, 0.4992, 0.627, 0.4992, 0.627, 0.4992, 0.627, 0.4992, 0.627, 0.4992, 0.627, 0.4992, 0.627, 0.4992, 0.627, 0.4992, 0.627, 0.4992, 0.627, 0.4992, 0.627, 0.4992, 0.627, 0.4992, 0.627, 0.4992, 0.627, 0.4992, 0.627, 0.4992, 0.627, 0.4992, 0.627, 0.4992, 0.627, 0.4992, 0.627, 0.4992, 0.627, 0.4992, 0.627, 0.4992, 0.627, 0.4992, 0.627, 0.4992, 0.627, 0.4992, 0.627, 0.4992, 0.627, 0.4992, 0.627, 0.4992, 0.627, 0.4992, 0.627, 0.4992, 0.627, 0.4992, 0.627, 0.4992, 0.627, 0.4992, 0.627, 0.4992, 0.627, 0.4992, 0.627, 0.4992, 0.627, 0.4992, 0.627, 0.4992, 0.627, 0.4992, 0.627, 0.4992, 0.627, 0.4992, 0.627, 0.4992, 0.627, 0.8343, 0.246, 0.8343, 0.246, 0.8343, 0.246, 0.8343, 0.246, 0.8343, 0.246, 0.8343, 0.246, 0.8343, 0.246, 0.8343, 0.246, 0.8343, 0.246, 0.8343, 0.246, 0.4992, 0.627, 0.4992, 0.627, 0.4992, 0.627, 0.4992, 0.627, 0.4992, 0.627, 0.4992, 0.627, 0.4992, 0.627, 0.4992, 0.627, 0.4992, 0.627, 0.4992, 0.627, 0.4992, 0.627, 0.4992, 0.627, 0.4992, 0.627, 0.4992, 0.627, 0.4992, 0.627, 0.4992, 0.627, 0.4992, 0.627, 0.4992, 0.627, 0.4992, 0.627, 0.4992, 0.627, 0.4992, 0.627, 0.4992, 0.627, 0.4992, 0.627, 0.4992, 0.627, 0.4992, 0.627, 0.4992, 0.627, 0.4992, 0.627, 0.4992, 0.627, 0.4992, 0.627, 0.4992, 0.627, 0.4992, 0.627, 0.4992, 0.627, 0.4992, 0.627, 0.4992, 0.627, 0.4992, 0.627, 0.4992, 0.627, 0.4992, 0.627, 0.4992, 0.627, 0.4992, 0.627, 0.4992, 0.627, 0.5, 0.5, 0.5, 0.5, 0.5, 0.5, 0.5, 0.5, 0.5, 0.5, 0.5, 0.5, 0.5, 0.5, 0.5, 0.5, 0.5, 0.5, 0.5, 0.5, 0.5, 0.5, 0.5, 0.5, 0.5, 0.5, 0.5, 0.5, 0.5, 0.5, 0.5, 0.5, 0.5, 0.5, 0.5, 0.5, 0.4992, 0.627, 0.4992, 0.627, 0.4992, 0.627, 0.4992, 0.627, 0.4992, 0.627, 0.4992, 0.627, 0.4992, 0.627, 0.4992, 0.627, 0.4992, 0.627, 0.4992, 0.627, 0.4992, 0.627, 0.4992, 0.627, 0.4992, 0.627, 0.4992, 0.627, 0.4992, 0.627, 0.4992, 0.627, 0.4992, 0.627, 0.4992, 0.627, 0.4992, 0.627, 0.4992, 0.627, 0.4992, 0.627, 0.4992, 0.627, 0.5, 0.5, 0.5, 0.5, 0.5, 0.5, 0.5, 0.5, 0.8343, 0.246, 0.8343, 0.246, 0.8343, 0.246, 0.8343, 0.246, 0.8343, 0.246, 0.8343, 0.246, 0.8343, 0.246, 0.8343, 0.246, 0.8343, 0.246, 0.8343, 0.246, 0.8343, 0.246, 0.8343, 0.246, 0.8343, 0.246, 0.8343, 0.246, 0.8343, 0.246, 0.8343, 0.246, 0.8343, 0.246, 0.8343, 0.246, 0.8343, 0.246, 0.8343, 0.246, 0.8343, 0.246, 0.8343, 0.246, 0.8343, 0.246, 0.8343, 0.246, 0.4992, 0.627, 0.4992, 0.627, 0.4992, 0.627, 0.4992, 0.627, 0.4992, 0.627, 0.4992, 0.627, 0.4992, 0.627, 0.4992, 0.627, 0.5, 0.5, 0.5, 0.5, 0.5, 0.5, 0.5, 0.5, 0.5, 0.5, 0.5, 0.5, 0.5, 0.5, 0.5, 0.5, 0.5, 0.5, 0.5, 0.5, 0.5, 0.5, 0.5, 0.5, 0.5, 0.5, 0.5, 0.5, 0.5, 0.5, 0.5, 0.5, 0.5, 0.5, 0.5, 0.5, 0.5, 0.5, 0.5, 0.5, 0.5, 0.5, 0.5, 0.5, 0.5, 0.5, 0.5, 0.5, 0.5, 0.5, 0.5, 0.5, 0.5, 0.5, 0.5, 0.5, 0.5, 0.5, 0.5, 0.5, 0.5, 0.5, 0.5, 0.5, 0.5, 0.5, 0.5, 0.5, 0.5, 0.5, 0.5, 0.5, 0.5, 0.5, 0.5, 0.5, 0.5, 0.5, 0.5, 0.5, 0.5, 0.5, 0.5, 0.5, 0.5, 0.5, 0.5, 0.5, 0.5, 0.5, 0.5, 0.5, 0.5, 0.5, 0.5, 0.5, 0.5, 0.5, 0.5, 0.5, 0.5, 0.5, 0.5, 0.5, 0.4992, 0.627, 0.4992, 0.627, 0.4992, 0.627, 0.4992, 0.627, 0.4992, 0.627, 0.4992, 0.627, 0.4992, 0.627, 0.4992, 0.627, 0.4992, 0.627, 0.4992, 0.627, 0.4992, 0.627, 0.4992, 0.627, 0.4992, 0.627, 0.4992, 0.627, 0.4992, 0.627, 0.4992, 0.627, 0.4992, 0.627, 0.4992, 0.627, 0.4992, 0.627, 0.4992, 0.627, 0.4992, 0.627, 0.4992, 0.627, 0.1744, 0.25, 0.1744, 0.25, 0.1744, 0.25, 0.1744, 0.25, 0.1744, 0.25, 0.1744, 0.25, 0.1744, 0.25, 0.1744, 0.25, 0.1744, 0.25, 0.1744, 0.25, 0.1744, 0.25, 0.1744, 0.25, 0.1744, 0.25, 0.1744, 0.25, 0.1744, 0.25, 0.1744, 0.25, 0.4992, 0.627, 0.4992, 0.627, 0.4992, 0.627, 0.4992, 0.627, 0.4992, 0.627, 0.4992, 0.627, 0.4992, 0.627, 0.4992, 0.627, 0.4992, 0.627, 0.4992, 0.627, 0.4992, 0.627, 0.4992, 0.627, 0.4992, 0.627, 0.4992, 0.627, 0.4992, 0.627, 0.4992, 0.627, 0.4992, 0.627, 0.4992, 0.627, 0.4992, 0.627, 0.4992, 0.627, 0.4992, 0.627, 0.4992, 0.627, 0.4992, 0.627, 0.4992, 0.627, 0.4992, 0.627, 0.4992, 0.627, 0.4992, 0.627, 0.4992, 0.627, 0.4992, 0.627, 0.4992, 0.627, 0.4992, 0.627, 0.4992, 0.627, 0.4992, 0.627, 0.4992, 0.627, 0.4992, 0.627, 0.4992, 0.627, 0.4992, 0.627, 0.4992, 0.627, 0.4992, 0.627, 0.4992, 0.627, 0.4992, 0.627, 0.4992, 0.627, 0.4992, 0.627, 0.4992, 0.627, 0.4992, 0.627, 0.4992, 0.627, 0.4992, 0.627, 0.4992, 0.627, 0.4992, 0.627, 0.4992, 0.627, 0.4992, 0.627, 0.4992, 0.627, 0.4992, 0.627, 0.4992, 0.627, 0.4992, 0.627, 0.4992, 0.627, 0.4992, 0.627, 0.4992, 0.627, 0.4992, 0.627, 0.4992, 0.627, 0.4992, 0.627, 0.4992, 0.627, 0.4992, 0.627, 0.4992, 0.627, 0.4992, 0.627, 0.4992, 0.627, 0.4992, 0.627, 0.4992, 0.627, 0.8343, 0.246, 0.8343, 0.246, 0.8343, 0.246, 0.8343, 0.246, 0.8343, 0.246, 0.8343, 0.246, 0.8343, 0.246, 0.8343, 0.246, 0.8343, 0.246, 0.8343, 0.246, 0.8343, 0.246, 0.8343, 0.246, 0.8343, 0.246, 0.8343, 0.246, 0.8343, 0.246, 0.8343, 0.246, 0.4992, 0.627, 0.4992, 0.627, 0.4992, 0.627, 0.4992, 0.627, 0.5, 0.5, 0.5, 0.5, 0.5, 0.5, 0.5, 0.5, 0.5, 0.5, 0.5, 0.5, 0.5, 0.5, 0.5, 0.5, 0.5, 0.5, 0.5, 0.5, 0.5, 0.5, 0.5, 0.5, 0.5, 0.5, 0.5, 0.5, 0.5, 0.5, 0.5, 0.5, 0.5, 0.5, 0.5, 0.5, 0.5, 0.5, 0.5, 0.5, 0.5, 0.5, 0.5, 0.5, 0.5, 0.5, 0.5, 0.5, 0.5, 0.5, 0.5, 0.5, 0.5, 0.5, 0.5, 0.5, 0.4992, 0.627, 0.4992, 0.627, 0.4992, 0.627, 0.4992, 0.627, 0.4992, 0.627, 0.4992, 0.627, 0.4992, 0.627, 0.4992, 0.627, 0.4992, 0.627, 0.4992, 0.627, 0.4992, 0.627, 0.4992, 0.627, 0.4992, 0.627, 0.4992, 0.627, 0.4992, 0.627, 0.4992, 0.627, 0.5, 0.5, 0.5, 0.5, 0.5, 0.5, 0.5, 0.5, 0.5, 0.5, 0.5, 0.5, 0.5, 0.5, 0.5, 0.5, 0.5, 0.5, 0.5, 0.5, 0.5, 0.5, 0.5, 0.5, 0.5, 0.5, 0.5, 0.5, 0.5, 0.5, 0.5, 0.5, 0.5, 0.5, 0.5, 0.5, 0.5, 0.5, 0.5, 0.5, 0.5, 0.5, 0.5, 0.5, 0.5, 0.5, 0.5, 0.5, 0.5, 0.5, 0.5, 0.5, 0.5, 0.5, 0.5, 0.5, 0.5, 0.5, 0.5, 0.5, 0.5, 0.5, 0.5, 0.5, 0.5, 0.5, 0.5, 0.5, 0.5, 0.5, 0.5, 0.5, 0.5, 0.5, 0.5, 0.5, 0.5, 0.5, 0.5, 0.5, 0.5, 0.5, 0.5, 0.5, 0.5, 0.5, 0.5, 0.5, 0.5, 0.5, 0.5, 0.5, 0.5, 0.5, 0.5, 0.5, 0.5, 0.5, 0.5, 0.5, 0.5, 0.5, 0.5, 0.5, 0.5, 0.5, 0.5, 0.5, 0.5, 0.5, 0.5, 0.5, 0.5, 0.5, 0.5, 0.5, 0.5, 0.5, 0.5, 0.5, 0.5, 0.5, 0.5, 0.5, 0.5, 0.5, 0.5, 0.5, 0.5, 0.5, 0.5, 0.5, 0.5, 0.5, 0.5, 0.5, 0.5, 0.5, 0.5, 0.5, 0.5, 0.5, 0.5, 0.5, 0.5, 0.5, 0.5, 0.5, 0.5, 0.5, 0.5, 0.5, 0.5, 0.5, 0.5, 0.5, 0.5, 0.5, 0.5, 0.5, 0.5, 0.5, 0.5, 0.5, 0.5, 0.5, 0.5, 0.5, 0.5, 0.5, 0.5, 0.5, 0.5, 0.5, 0.5, 0.5, 0.5, 0.5, 0.5, 0.5, 0.5, 0.5, 0.5, 0.5, 0.5, 0.5, 0.5, 0.5, 0.5, 0.5, 0.5, 0.5, 0.5, 0.5, 0.5, 0.5, 0.5, 0.5, 0.5, 0.5, 0.5, 0.5, 0.5, 0.5, 0.5, 0.5, 0.5, 0.5, 0.5, 0.5, 0.5, 0.5, 0.5, 0.5, 0.5, 0.5, 0.5, 0.5, 0.5, 0.5, 0.5, 0.5, 0.5, 0.5, 0.5, 0.75, 0.5, 0.75, 0.5, 0.75, 0.5, 0.75, 0.5, 0.75, 0.5, 0.75, 0.5, 0.75, 0.5, 0.75, 0.5, 0.75, 0.5, 0.75, 0.5, 0.75, 0.5, 0.75, 0.5, 0.75, 0.5, 0.75, 0.5, 0.75, 0.5, 0.75, 0.5, 0.75, 0.5, 0.75, 0.5, 0.75, 0.5, 0.75, 0.5, 0.75, 0.5, 0.75, 0.5, 0.75, 0.5, 0.75, 0.5, 0.75, 0.5, 0.75, 0.5, 0.75, 0.5, 0.75, 0.5, 0.75, 0.5, 0.75, 0.5, 0.75, 0.5, 0.75, 0.5, 0.75, 0.5, 0.75, 0.5, 0.75, 0.5, 0.75, 0.5, 0.75, 0.5, 0.75, 0.5, 0.75, 0.5, 0.75, 0.5, 0.75, 0.5, 0.75, 0.5, 0.75, 0.5, 0.75, 0.5, 0.75, 0.5, 0.75, 0.5, 0.75, 0.5, 0.75, 0.5, 0.75, 0.5, 0.75, 0.5, 0.75, 0.5, 0.75, 0.5, 0.75, 0.5, 0.75, 0.5, 0.75, 0.5, 0.75, 0.5, 0.75, 0.5, 0.75, 0.5, 0.75, 0.5, 0.75, 0.5, 0.75, 0.5, 0.75, 0.5, 0.75, 0.5, 0.75, 0.5, 0.75, 0.5, 0.75, 0.5, 0.75, 0.5, 0.75, 0.5, 0.75, 0.5, 0.75, 0.5, 0.75, 0.5, 0.75, 0.5, 0.75, 0.5, 0.75, 0.5, 0.75, 0.5, 0.75, 0.5, 0.75, 0.5, 0.75, 0.5, 0.75, 0.5, 0.75, 0.5, 0.75, 0.5, 0.75, 0.5, 0.75, 0.5, 0.75, 0.5, 0.75, 0.5, 0.75, 0.5, 0.75, 0.5, 0.75, 0.5, 0.75, 0.5, 0.75, 0.5, 0.75, 0.5, 0.75, 0.5, 0.75, 0.5, 0.75, 0.5, 0.75, 0.5, 0.75, 0.5, 0.75, 0.5, 0.75, 0.5, 0.75, 0.5, 0.75, 0.5, 0.75, 0.5, 0.75, 0.5, 0.75, 0.5, 0.75, 0.5, 0.75, 0.5, 0.75, 0.5, 0.75, 0.5, 0.75, 0.5, 0.75, 0.5, 0.75, 0.5, 0.75, 0.5, 0.75, 0.5, 0.75, 0.5, 0.75, 0.5, 0.75, 0.5, 0.75, 0.5, 0.75, 0.5, 0.75, 0.5, 0.75, 0.5, 0.75, 0.5, 0.75, 0.5, 0.75, 0.5, 0.75, 0.5, 0.75, 0.5, 0.75, 0.5, 0.75, 0.5, 0.75, 0.5, 0.75, 0.5, 0.5, 0.5, 0.5, 0.5, 0.5, 0.5, 0.5, 0.5, 0.5, 0.5, 0.5, 0.5, 0.75, 0.5, 0.75, 0.5, 0.75, 0.5, 0.75, 0.5, 0.75, 0.5, 0.75, 0.5, 0.75, 0.5, 0.75, 0.4992, 0.627, 0.4992, 0.627, 0.4992, 0.627, 0.4992, 0.627, 0.4992, 0.627, 0.4992, 0.627, 0.4992, 0.627, 0.4992, 0.627, 0.4992, 0.627, 0.4992, 0.627, 0.4992, 0.627, 0.4992, 0.627, 0.4992, 0.627, 0.4992, 0.627, 0.4992, 0.627, 0.4992, 0.627, 0.4992, 0.627, 0.4992, 0.627, 0.4992, 0.627, 0.4992, 0.627, 0.4992, 0.627, 0.4992, 0.627, 0.4992, 0.627, 0.4992, 0.627, 0.4992, 0.627, 0.4992, 0.627, 0.4992, 0.627, 0.4992, 0.627, 0.4992, 0.627, 0.4992, 0.627, 0.4992, 0.627, 0.4992, 0.627, 0.4992, 0.627, 0.4992, 0.627, 0.4992, 0.627, 0.4992, 0.627, 0.4992, 0.627, 0.4992, 0.627, 0.4992, 0.627, 0.4992, 0.627, 0.4992, 0.627, 0.4992, 0.627, 0.4992, 0.627, 0.4992, 0.627, 0.4992, 0.627, 0.4992, 0.627, 0.4992, 0.627, 0.4992, 0.627, 0.4992, 0.627, 0.4992, 0.627, 0.4992, 0.627, 0.4992, 0.627, 0.4992, 0.627, 0.4992, 0.627, 0.4992, 0.627, 0.4992, 0.627, 0.4992, 0.627, 0.4992, 0.627, 0.4992, 0.627, 0.4992, 0.627, 0.5, 0.5, 0.5, 0.5, 0.5, 0.5, 0.5, 0.5, 0.4992, 0.627, 0.4992, 0.627, 0.4992, 0.627, 0.4992, 0.627, 0.5, 0.5, 0.5, 0.5, 0.5, 0.5, 0.5, 0.5, 0.5, 0.5, 0.5, 0.5, 0.5, 0.5, 0.5, 0.5, 0.5, 0.5, 0.5, 0.5, 0.5, 0.5, 0.5, 0.5, 0.5, 0.5, 0.5, 0.5, 0.5, 0.5, 0.5, 0.5, 0.5, 0.5, 0.5, 0.5, 0.5, 0.5, 0.5, 0.5, 0.5, 0.5, 0.5, 0.5, 0.5, 0.5, 0.5, 0.5, 0.5, 0.5, 0.5, 0.5, 0.5, 0.5, 0.5, 0.5, 0.5, 0.5, 0.5, 0.5, 0.5, 0.5, 0.5, 0.5, 0.5, 0.5, 0.5, 0.5, 0.5, 0.5, 0.5, 0.5, 0.5, 0.5, 0.5, 0.5, 0.5, 0.5, 0.5, 0.5, 0.8343, 0.246, 0.8343, 0.246, 0.8343, 0.246, 0.8343, 0.246, 0.8343, 0.246, 0.8343, 0.246, 0.8343, 0.246, 0.8343, 0.246, 0.8343, 0.246, 0.8343, 0.246, 0.8343, 0.246, 0.8343, 0.246, 0.8343, 0.246, 0.8343, 0.246, 0.8343, 0.246, 0.8343, 0.246, 0.8343, 0.246, 0.8343, 0.246, 0.8343, 0.246, 0.8343, 0.246, 0.8343, 0.246, 0.8343, 0.246, 0.8343, 0.246, 0.8343, 0.246, 0.8343, 0.246, 0.8343, 0.246, 0.8343, 0.246, 0.8343, 0.246, 0.8343, 0.246, 0.8343, 0.246, 0.8343, 0.246, 0.8343, 0.246, 0.8343, 0.246, 0.8343, 0.246, 0.4992, 0.627, 0.4992, 0.627, 0.4992, 0.627, 0.4992, 0.627, 0.4992, 0.627, 0.4992, 0.627, 0.4992, 0.627, 0.4992, 0.627, 0.8343, 0.246, 0.8343, 0.246, 0.8343, 0.246, 0.8343, 0.246, 0.8343, 0.246, 0.8343, 0.246, 0.8343, 0.246, 0.8343, 0.246, 0.8343, 0.246, 0.8343, 0.246, 0.8343, 0.246, 0.8343, 0.246, 0.8343, 0.246, 0.8343, 0.246, 0.8343, 0.246, 0.8343, 0.246, 0.4992, 0.627, 0.4992, 0.627, 0.4992, 0.627, 0.4992, 0.627, 0.4992, 0.627, 0.4992, 0.627, 0.4992, 0.627, 0.4992, 0.627, 0.4992, 0.627, 0.4992, 0.627, 0.4992, 0.627, 0.4992, 0.627, 0.4992, 0.627, 0.4992, 0.627, 0.4992, 0.627, 0.4992, 0.627, 0.4992, 0.627, 0.4992, 0.627, 0.4992, 0.627, 0.4992, 0.627, 0.4992, 0.627, 0.4992, 0.627, 0.4992, 0.627, 0.4992, 0.627, 0.4992, 0.627, 0.4992, 0.627, 0.4992, 0.627, 0.4992, 0.627, 0.4992, 0.627, 0.4992, 0.627, 0.4992, 0.627, 0.4992, 0.627, 0.4992, 0.627, 0.4992, 0.627, 0.4992, 0.627, 0.4992, 0.627, 0.4992, 0.627, 0.4992, 0.627, 0.4992, 0.627, 0.4992, 0.627, 0.4992, 0.627, 0.4992, 0.627, 0.4992, 0.627, 0.4992, 0.627, 0.4992, 0.627, 0.4992, 0.627, 0.4992, 0.627, 0.4992, 0.627, 0.4992, 0.627, 0.4992, 0.627, 0.4992, 0.627, 0.4992, 0.627, 0.4992, 0.627, 0.4992, 0.627, 0.4992, 0.627, 0.4992, 0.627, 0.4992, 0.627, 0.4992, 0.627, 0.4992, 0.627, 0.4992, 0.627, 0.4992, 0.627, 0.4992, 0.627, 0.4992, 0.627, 0.4992, 0.627, 0.4992, 0.627, 0.4992, 0.627, 0.4992, 0.627, 0.4992, 0.627, 0.4992, 0.627, 0.4992, 0.627, 0.4992, 0.627, 0.4992, 0.627, 0.4992, 0.627, 0.4992, 0.627, 0.4992, 0.627, 0.4992, 0.627, 0.4992, 0.627, 0.4992, 0.627, 0.4992, 0.627, 0.4992, 0.627, 0.4992, 0.627, 0.4992, 0.627, 0.4992, 0.627, 0.4992, 0.627, 0.4992, 0.627, 0.4992, 0.627, 0.4992, 0.627, 0.4992, 0.627, 0.4992, 0.627, 0.4992, 0.627, 0.4992, 0.627, 0.4992, 0.627, 0.4992, 0.627, 0.4992, 0.627, 0.4992, 0.627, 0.4992, 0.627, 0.4992, 0.627, 0.5, 0.5, 0.5, 0.5, 0.5, 0.5, 0.5, 0.5, 0.5, 0.5, 0.5, 0.5, 0.5, 0.5, 0.5, 0.5, 0.5, 0.5, 0.5, 0.5, 0.5, 0.5, 0.5, 0.5, 0.5, 0.5, 0.5, 0.5, 0.5, 0.5, 0.5, 0.5, 0.4992, 0.627, 0.4992, 0.627, 0.4992, 0.627, 0.4992, 0.627, 0.4992, 0.627, 0.4992, 0.627, 0.4992, 0.627, 0.4992, 0.627, 0.4992, 0.627, 0.4992, 0.627, 0.4992, 0.627, 0.4992, 0.627, 0.8343, 0.246, 0.8343, 0.246, 0.8343, 0.246, 0.8343, 0.246, 0.8343, 0.246, 0.8343, 0.246, 0.8343, 0.246, 0.8343, 0.246, 0.8343, 0.246, 0.8343, 0.246, 0.8343, 0.246, 0.8343, 0.246, 0.8343, 0.246, 0.8343, 0.246, 0.4992, 0.627, 0.4992, 0.627, 0.4992, 0.627, 0.4992, 0.627, 0.4992, 0.627, 0.4992, 0.627, 0.4992, 0.627, 0.4992, 0.627, 0.4992, 0.627, 0.4992, 0.627, 0.4992, 0.627, 0.4992, 0.627, 0.5, 0.5, 0.5, 0.5, 0.5, 0.5, 0.5, 0.5, 0.5, 0.5, 0.5, 0.5, 0.5, 0.5, 0.5, 0.5, 0.5, 0.5, 0.5, 0.5, 0.5, 0.5, 0.5, 0.5, 0.5, 0.5, 0.5, 0.5, 0.5, 0.5, 0.5, 0.5, 0.5, 0.5, 0.5, 0.5, 0.5, 0.5, 0.5, 0.5, 0.5, 0.5, 0.5, 0.5, 0.5, 0.5, 0.5, 0.5, 0.5, 0.5, 0.5, 0.5, 0.5, 0.5, 0.5, 0.5, 0.5, 0.5, 0.5, 0.5, 0.5, 0.5, 0.5, 0.5, 0.5, 0.5, 0.5, 0.5, 0.5, 0.5, 0.5, 0.5, 0.5, 0.5, 0.5, 0.5, 0.5, 0.5, 0.5, 0.5, 0.5, 0.5, 0.5, 0.5, 0.5, 0.5, 0.5, 0.5, 0.5, 0.5, 0.5, 0.5, 0.5, 0.5, 0.5, 0.5, 0.5, 0.5, 0.5, 0.5, 0.5, 0.5, 0.5, 0.5, 0.5, 0.5, 0.5, 0.5, 0.5, 0.5, 0.5, 0.5, 0.5, 0.5, 0.5, 0.5, 0.5, 0.5, 0.5, 0.5, 0.5, 0.5, 0.5, 0.5, 0.5, 0.5, 0.5, 0.5, 0.5, 0.5, 0.5, 0.5, 0.5, 0.5, 0.5, 0.5, 0.5, 0.5, 0.5, 0.5, 0.5, 0.5, 0.5, 0.5, 0.5, 0.5, 0.5, 0.5, 0.5, 0.5, 0.5, 0.5, 0.5, 0.5, 0.5, 0.5, 0.5, 0.5, 0.5, 0.5, 0.5, 0.5, 0.5, 0.5, 0.5, 0.5, 0.5, 0.5, 0.5, 0.5, 0.5, 0.5, 0.5, 0.5, 0.5, 0.5, 0.5, 0.5, 0.5, 0.5, 0.5, 0.5, 0.5, 0.5, 0.5, 0.5, 0.5, 0.5, 0.5, 0.5, 0.5, 0.5, 0.4992, 0.627, 0.4992, 0.627, 0.4992, 0.627, 0.4992, 0.627, 0.8406, 0.7451, 0.8406, 0.7451, 0.8406, 0.7451, 0.8406, 0.7451, 0.8406, 0.7451, 0.8406, 0.7451, 0.8406, 0.7451, 0.8406, 0.7451, 0.8343, 0.246, 0.8343, 0.246, 0.8343, 0.246, 0.8343, 0.246, 0.4992, 0.627, 0.4992, 0.627, 0.4992, 0.627, 0.4992, 0.627, 0.8343, 0.246, 0.8343, 0.246, 0.8343, 0.246, 0.8343, 0.246, 0.8343, 0.246, 0.8343, 0.246, 0.8343, 0.246, 0.8343, 0.246, 0.8343, 0.246, 0.8343, 0.246, 0.8343, 0.246, 0.8343, 0.246, 0.4992, 0.627, 0.4992, 0.627, 0.4992, 0.627, 0.4992, 0.627, 0.4992, 0.627, 0.4992, 0.627, 0.4992, 0.627, 0.4992, 0.627, 0.8343, 0.246, 0.8343, 0.246, 0.8343, 0.246, 0.8343, 0.246, 0.8343, 0.246, 0.8343, 0.246, 0.8343, 0.246, 0.8343, 0.246, 0.4992, 0.627, 0.4992, 0.627, 0.4992, 0.627, 0.4992, 0.627, 0.4992, 0.627, 0.4992, 0.627, 0.4992, 0.627, 0.4992, 0.627, 0.8406, 0.7451, 0.8406, 0.7451, 0.8406, 0.7451, 0.8406, 0.7451, 0.8406, 0.7451, 0.8406, 0.7451, 0.8406, 0.7451, 0.8406, 0.7451, 0.8406, 0.7451, 0.8406, 0.7451, 0.8406, 0.7451, 0.8406, 0.7451, 0.8406, 0.7451, 0.8406, 0.7451, 0.8406, 0.7451, 0.8406, 0.7451, 0.8343, 0.246, 0.8343, 0.246, 0.8343, 0.246, 0.8343, 0.246, 0.8343, 0.246, 0.8343, 0.246, 0.8343, 0.246, 0.8343, 0.246, 0.8343, 0.246, 0.8343, 0.246, 0.8343, 0.246, 0.8343, 0.246, 0.8343, 0.246, 0.8343, 0.246, 0.8343, 0.246, 0.8343, 0.246, 0.8343, 0.246, 0.8343, 0.246, 0.8343, 0.246, 0.8343, 0.246, 0.8343, 0.246, 0.8343, 0.246, 0.8343, 0.246, 0.8343, 0.246, 0.8343, 0.246, 0.8343, 0.246, 0.8343, 0.246, 0.8343, 0.246, 0.8343, 0.246, 0.8343, 0.246, 0.8343, 0.246, 0.8343, 0.246, 0.8343, 0.246, 0.8343, 0.246, 0.8343, 0.246, 0.8343, 0.246, 0.8343, 0.246, 0.8343, 0.246, 0.8343, 0.246, 0.8343, 0.246, 0.8343, 0.246, 0.8343, 0.246, 0.8343, 0.246, 0.8343, 0.246, 0.8343, 0.246, 0.8343, 0.246, 0.8406, 0.7451, 0.8406, 0.7451, 0.8406, 0.7451, 0.8406, 0.7451, 0.8406, 0.7451, 0.8406, 0.7451, 0.8406, 0.7451, 0.8406, 0.7451, 0.8343, 0.246, 0.8343, 0.246, 0.8343, 0.246, 0.8343, 0.246, 0.8343, 0.246, 0.8343, 0.246, 0.8343, 0.246, 0.8343, 0.246, 0.4992, 0.627, 0.4992, 0.627, 0.4992, 0.627, 0.4992, 0.627, 0.4992, 0.627, 0.4992, 0.627, 0.4992, 0.627, 0.4992, 0.627, 0.4992, 0.627, 0.4992, 0.627, 0.4992, 0.627, 0.4992, 0.627, 0.4992, 0.627, 0.4992, 0.627, 0.4992, 0.627, 0.4992, 0.627, 0.4992, 0.627, 0.4992, 0.627, 0.4992, 0.627, 0.4992, 0.627, 0.4992, 0.627, 0.4992, 0.627, 0.4992, 0.627, 0.4992, 0.627, 0.4992, 0.627, 0.4992, 0.627, 0.4992, 0.627, 0.4992, 0.627, 0.4992, 0.627, 0.4992, 0.627, 0.4992, 0.627, 0.4992, 0.627, 0.4992, 0.627, 0.4992, 0.627, 0.4992, 0.627, 0.4992, 0.627, 0.4992, 0.627, 0.4992, 0.627, 0.4992, 0.627, 0.4992, 0.627, 0.5, 0.5, 0.5, 0.5, 0.5, 0.5, 0.5, 0.5, 0.5, 0.5, 0.5, 0.5, 0.5, 0.5, 0.5, 0.5, 0.5, 0.5, 0.5, 0.5, 0.5, 0.5, 0.5, 0.5, 0.5, 0.5, 0.5, 0.5, 0.5, 0.5, 0.5, 0.5, 0.5, 0.5, 0.5, 0.5, 0.5, 0.5, 0.5, 0.5, 0.5, 0.5, 0.5, 0.5, 0.5, 0.5, 0.5, 0.5, 0.5, 0.5, 0.5, 0.5, 0.5, 0.5, 0.5, 0.5, 0.5, 0.5, 0.5, 0.5, 0.5, 0.5, 0.5, 0.5, 0.5, 0.5, 0.5, 0.5, 0.5, 0.5, 0.5, 0.5, 0.5, 0.5, 0.5, 0.5, 0.5, 0.5, 0.5, 0.5, 0.5, 0.5, 0.5, 0.5, 0.5, 0.5, 0.5, 0.5, 0.5, 0.5, 0.5, 0.5, 0.5, 0.5, 0.5, 0.5, 0.5, 0.5, 0.5, 0.5, 0.5, 0.5, 0.5, 0.5, 0.5, 0.5, 0.5, 0.5, 0.5, 0.5, 0.5, 0.5, 0.5, 0.5, 0.5, 0.5, 0.5, 0.5, 0.5, 0.5, 0.5, 0.5, 0.5, 0.5, 0.5, 0.5, 0.5, 0.5, 0.5, 0.5, 0.5, 0.5, 0.5, 0.5, 0.5, 0.5, 0.5, 0.5, 0.5, 0.5, 0.5, 0.5, 0.5, 0.5, 0.5, 0.5, 0.5, 0.5, 0.5, 0.5, 0.5, 0.5, 0.5, 0.5, 0.5, 0.5, 0.5, 0.5, 0.5, 0.5, 0.5, 0.5, 0.5, 0.5, 0.5, 0.5, 0.5, 0.5, 0.5, 0.5, 0.5, 0.5, 0.5, 0.5, 0.5, 0.5, 0.5, 0.5, 0.5, 0.5, 0.5, 0.5, 0.5, 0.5, 0.5, 0.5, 0.5, 0.5, 0.5, 0.5, 0.5, 0.5, 0.5, 0.5, 0.5, 0.5, 0.5, 0.5, 0.5, 0.5, 0.5, 0.5, 0.5, 0.5, 0.5, 0.5, 0.5, 0.5, 0.5, 0.5, 0.5, 0.5, 0.5, 0.5, 0.5, 0.5, 0.5, 0.5, 0.5, 0.5, 0.5, 0.5, 0.5, 0.5, 0.4992, 0.627, 0.4992, 0.627, 0.4992, 0.627, 0.4992, 0.627, 0.4992, 0.627, 0.4992, 0.627, 0.4992, 0.627, 0.4992, 0.627, 0.4992, 0.627, 0.4992, 0.627, 0.4992, 0.627, 0.4992, 0.627, 0.4992, 0.627, 0.4992, 0.627, 0.4992, 0.627, 0.4992, 0.627, 0.4992, 0.627, 0.4992, 0.627, 0.4992, 0.627, 0.4992, 0.627, 0.4992, 0.627, 0.4992, 0.627, 0.4992, 0.627, 0.4992, 0.627, 0.4992, 0.627, 0.4992, 0.627, 0.4992, 0.627, 0.4992, 0.627, 0.4992, 0.627, 0.4992, 0.627, 0.4992, 0.627, 0.4992, 0.627, 0.4992, 0.627, 0.4992, 0.627, 0.4992, 0.627, 0.4992, 0.627, 0.4992, 0.627, 0.4992, 0.627, 0.8343, 0.246, 0.8343, 0.246, 0.8343, 0.246, 0.8343, 0.246, 0.8343, 0.246, 0.8343, 0.246, 0.8343, 0.246, 0.8343, 0.246, 0.8343, 0.246, 0.8343, 0.246, 0.8343, 0.246, 0.8343, 0.246, 0.8343, 0.246, 0.8343, 0.246, 0.8343, 0.246, 0.8343, 0.246, 0.8343, 0.246, 0.8343, 0.246, 0.8343, 0.246, 0.8343, 0.246, 0.8343, 0.246, 0.8343, 0.246, 0.8343, 0.246, 0.8343, 0.246, 0.8343, 0.246, 0.8343, 0.246, 0.8343, 0.246, 0.8343, 0.246, 0.8343, 0.246, 0.8343, 0.246, 0.8343, 0.246, 0.8343, 0.246, 0.8343, 0.246, 0.8343, 0.246, 0.8343, 0.246, 0.8343, 0.246, 0.8343, 0.246, 0.8343, 0.246, 0.8343, 0.246, 0.8343, 0.246, 0.8343, 0.246, 0.8343, 0.246, 0.8343, 0.246, 0.8343, 0.246, 0.8343, 0.246, 0.8343, 0.246, 0.8343, 0.246, 0.8343, 0.246, 0.8343, 0.246, 0.8343, 0.246, 0.5, 0.75, 0.5, 0.75, 0.5, 0.75, 0.5, 0.75, 0.5, 0.75, 0.5, 0.75, 0.5, 0.75, 0.5, 0.75, 0.5, 0.5, 0.5, 0.5, 0.5, 0.5, 0.5, 0.5, 0.5, 0.5, 0.5, 0.5, 0.4992, 0.627, 0.4992, 0.627, 0.4992, 0.627, 0.4992, 0.627])
me_cube_002.use_remesh_preserve_volume = False
me_cube_002.use_remesh_preserve_attributes = False
me_cube_002.use_mirror_vertex_groups = False
me_cube_002.update()

# ---- objects
ob_train = bpy.data.objects.new('Train', me_cube_002)

# ---- transforms, parenting, visibility, modifiers, constraints
ob_train.location = (0.0, 0.0, 0.0)
ob_train.lineart.crease_threshold = 0.0

# ---- collection membership
col_collection_1.objects.link(ob_train)

# ---- scene / render settings (as saved in the file)
scene.frame_start = 1; scene.frame_end = 250; scene.frame_set(1)
scene.render.engine = 'BLENDER_EEVEE_NEXT'
scene.render.resolution_percentage = 50
scene.render.dither_intensity = 0.0
scene.cycles.use_denoising = False
scene.cycles.samples = 128
scene.cycles.sampling_pattern = 'TABULATED_SOBOL'
scene.cycles.use_adaptive_sampling = False
scene.cycles.use_light_tree = False
scene.cycles.blur_glossy = 0.0
scene.cycles.sample_clamp_indirect = 0.0
scene.view_settings.view_transform = 'Standard'
bpy.context.view_layer.update()

# ---- added for rendering (the .blend has no active camera and no usable light): camera, sun
cam_auto = bpy.data.cameras.new('AutoCamera')
cam_auto.lens = 50.0
cam_auto.sensor_width = 36.0
cam_auto.clip_end = 1000.0
ob_auto_camera = bpy.data.objects.new('AutoCamera', cam_auto)
scene.collection.objects.link(ob_auto_camera)
ob_auto_camera.location = (11.283, -13.8437, 10.5555)
ob_auto_camera.rotation_euler = (1.09748, -7.21219e-08, 0.694738)
scene.camera = ob_auto_camera
light_auto_sun = bpy.data.lights.new('AutoSun', 'SUN')
light_auto_sun.energy = 3.0
light_auto_sun.angle = 0.0523599
ob_auto_sun = bpy.data.objects.new('AutoSun', light_auto_sun)
scene.collection.objects.link(ob_auto_sun)
ob_auto_sun.rotation_euler = (0.872665, 0.174533, 0.523599)
bpy.context.view_layer.update()
